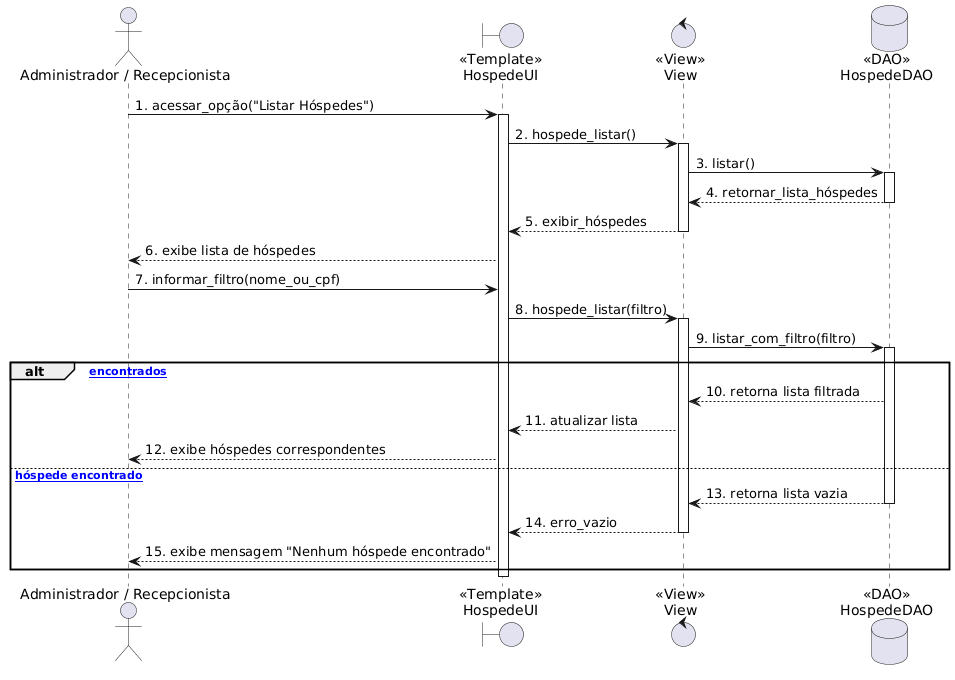

The diagram above was rendered by PlantUML. Its source (embedded in the PNG):
@startuml
skinparam actorStyle stickman

actor "Administrador / Recepcionista" as User
boundary "<<Template>>\nHospedeUI" as UI
control "<<View>>\nView" as View
database "<<DAO>>\nHospedeDAO" as DAO

User -> UI: 1. acessar_opção("Listar Hóspedes")
activate UI
UI -> View: 2. hospede_listar()
activate View
View -> DAO: 3. listar()
activate DAO
DAO --> View: 4. retornar_lista_hóspedes
deactivate DAO
View --> UI: 5. exibir_hóspedes
deactivate View
UI --> User: 6. exibe lista de hóspedes

User -> UI: 7. informar_filtro(nome_ou_cpf)
UI -> View: 8. hospede_listar(filtro)
activate View
View -> DAO: 9. listar_com_filtro(filtro)
activate DAO

alt [Hóspedes encontrados]
    DAO --> View: 10. retorna lista filtrada
    View --> UI: 11. atualizar lista
    UI --> User: 12. exibe hóspedes correspondentes
else [Nenhum hóspede encontrado]
    DAO --> View: 13. retorna lista vazia
    deactivate DAO
    View --> UI: 14. erro_vazio
    deactivate View
    UI --> User: 15. exibe mensagem "Nenhum hóspede encontrado"
end
deactivate UI
@enduml